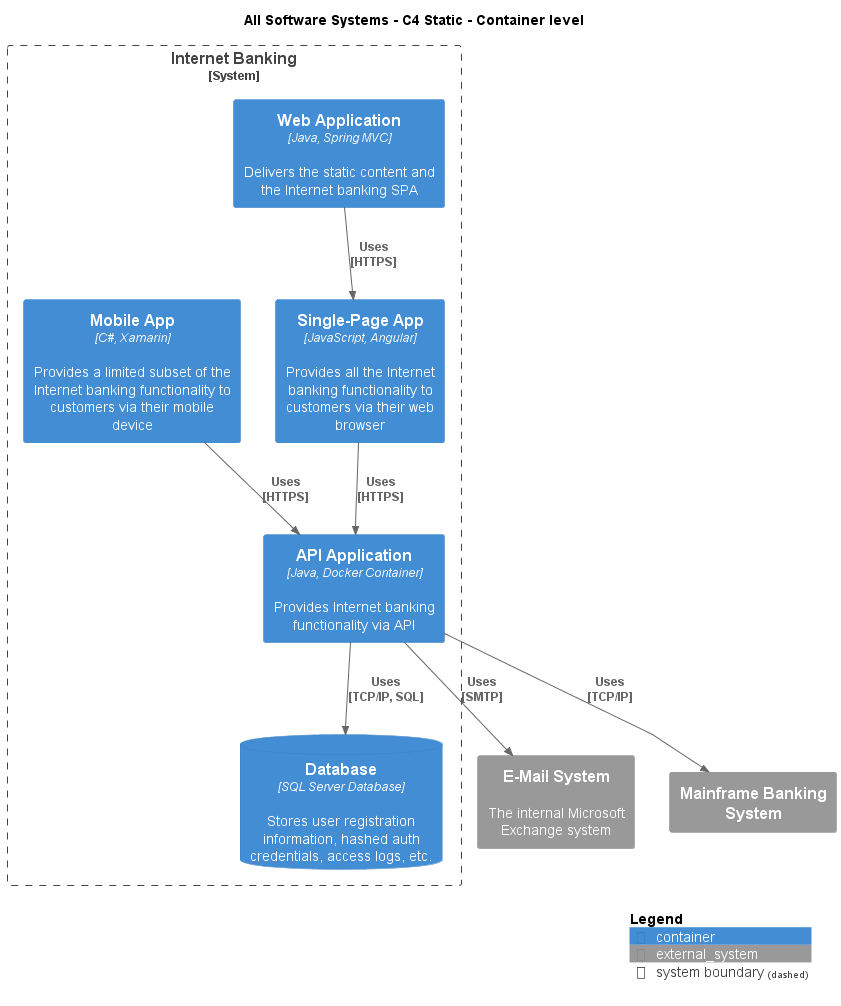

The diagram above was rendered by PlantUML. Its source (embedded in the PNG):
@startuml
!include .c4s\C4_Container.puml

AddElementTag("c4interflow:lifecycle:new", $bgColor=green, $fontColor=#ffffff, $borderColor=green, $shadowing="False")
AddElementTag("c4interflow:lifecycle:changed", $bgColor=orange, $fontColor=#ffffff, $borderColor=orange, $shadowing="False")
AddElementTag("c4interflow:lifecycle:removed", $bgColor=red, $fontColor=#ffffff, $borderColor=red, $shadowing="False")

AddRelTag("c4interflow:lifecycle:new", $textColor=green, $lineColor=green)
AddRelTag("c4interflow:lifecycle:changed", $textColor=orange, $lineColor=orange)
AddRelTag("c4interflow:lifecycle:removed", $textColor=red, $lineColor=red)

SHOW_PERSON_PORTRAIT()
LAYOUT_TOP_DOWN()

skinparam linetype polyline

title All Software Systems - C4 Static - Container level


System_Boundary(BigBankPlc.SoftwareSystems.InternetBanking, "Internet Banking") {
    Container(BigBankPlc.SoftwareSystems.InternetBanking.Containers.WebApplication, "Web Application", "Java, Spring MVC", "Delivers the static content and the Internet banking SPA")
    Container(BigBankPlc.SoftwareSystems.InternetBanking.Containers.SinglePageApp, "Single-Page App", "JavaScript, Angular", "Provides all the Internet banking functionality to customers via their web browser")
    Container(BigBankPlc.SoftwareSystems.InternetBanking.Containers.APIApplication, "API Application", "Java, Docker Container", "Provides Internet banking functionality via API")
    ContainerDb(BigBankPlc.SoftwareSystems.InternetBanking.Containers.Database, "Database", "SQL Server Database", "Stores user registration information, hashed auth credentials, access logs, etc.")
    Container(BigBankPlc.SoftwareSystems.InternetBanking.Containers.MobileApp, "Mobile App", "C#, Xamarin", "Provides a limited subset of the Internet banking functionality to customers via their mobile device")
}
System_Ext(BigBankPlc.SoftwareSystems.EMailSystem, "E-Mail System", "The internal Microsoft Exchange system")
System_Ext(BigBankPlc.SoftwareSystems.MainframeBankingSystem, "Mainframe Banking System", "")

Rel(BigBankPlc.SoftwareSystems.InternetBanking.Containers.WebApplication, BigBankPlc.SoftwareSystems.InternetBanking.Containers.SinglePageApp, "Uses\n[HTTPS]", $tags='protocol:https')
Rel(BigBankPlc.SoftwareSystems.InternetBanking.Containers.SinglePageApp, BigBankPlc.SoftwareSystems.InternetBanking.Containers.APIApplication, "Uses\n[HTTPS]", $tags='protocol:https')
Rel(BigBankPlc.SoftwareSystems.InternetBanking.Containers.APIApplication, BigBankPlc.SoftwareSystems.InternetBanking.Containers.Database, "Uses\n[TCP/IP, SQL]", $tags='protocol:tcp/ip, sql')
Rel(BigBankPlc.SoftwareSystems.InternetBanking.Containers.APIApplication, BigBankPlc.SoftwareSystems.EMailSystem, "Uses\n[SMTP]", $tags='protocol:smtp')
Rel(BigBankPlc.SoftwareSystems.InternetBanking.Containers.APIApplication, BigBankPlc.SoftwareSystems.MainframeBankingSystem, "Uses\n[TCP/IP]", $tags='protocol:tcp/ip')
Rel(BigBankPlc.SoftwareSystems.InternetBanking.Containers.MobileApp, BigBankPlc.SoftwareSystems.InternetBanking.Containers.APIApplication, "Uses\n[HTTPS]", $tags='protocol:https')


SHOW_LEGEND()
@enduml